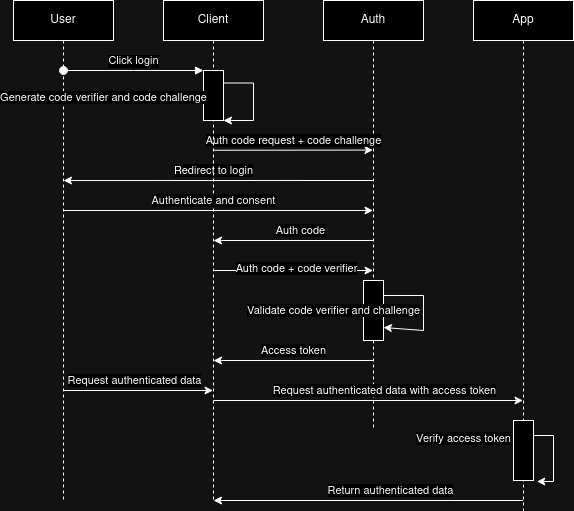

The diagram above was exported from draw.io. Its source (the exported page's mxGraphModel, read from the mxfile embedded in the PNG):
<mxGraphModel dx="1571" dy="889" grid="1" gridSize="10" guides="1" tooltips="1" connect="1" arrows="1" fold="1" page="1" pageScale="1" pageWidth="850" pageHeight="1100" math="0" shadow="0">
  <root>
    <mxCell id="0" />
    <mxCell id="1" parent="0" />
    <mxCell id="ZG9-6Im7_ZiVLo9mi7P9-15" value="" style="edgeStyle=elbowEdgeStyle;rounded=0;orthogonalLoop=1;jettySize=auto;html=1;elbow=vertical;curved=0;" edge="1" parent="1" source="aM9ryv3xv72pqoxQDRHE-1" target="ZG9-6Im7_ZiVLo9mi7P9-6">
      <mxGeometry relative="1" as="geometry" />
    </mxCell>
    <mxCell id="aM9ryv3xv72pqoxQDRHE-1" value="User" style="shape=umlLifeline;perimeter=lifelinePerimeter;whiteSpace=wrap;html=1;container=0;dropTarget=0;collapsible=0;recursiveResize=0;outlineConnect=0;portConstraint=eastwest;newEdgeStyle={&quot;edgeStyle&quot;:&quot;elbowEdgeStyle&quot;,&quot;elbow&quot;:&quot;vertical&quot;,&quot;curved&quot;:0,&quot;rounded&quot;:0};" parent="1" vertex="1">
      <mxGeometry x="40" y="40" width="100" height="500" as="geometry" />
    </mxCell>
    <mxCell id="ZG9-6Im7_ZiVLo9mi7P9-13" value="" style="edgeStyle=elbowEdgeStyle;rounded=0;orthogonalLoop=1;jettySize=auto;html=1;elbow=vertical;curved=0;" edge="1" parent="1" target="aM9ryv3xv72pqoxQDRHE-1">
      <mxGeometry relative="1" as="geometry">
        <mxPoint x="399.4999999999998" y="219.99952380952374" as="sourcePoint" />
        <mxPoint x="250" y="219.99952380952374" as="targetPoint" />
      </mxGeometry>
    </mxCell>
    <mxCell id="ZG9-6Im7_ZiVLo9mi7P9-14" value="Redirect to login" style="edgeLabel;html=1;align=center;verticalAlign=middle;resizable=0;points=[];" vertex="1" connectable="0" parent="ZG9-6Im7_ZiVLo9mi7P9-13">
      <mxGeometry x="0.4986" y="-1" relative="1" as="geometry">
        <mxPoint x="72" y="-9" as="offset" />
      </mxGeometry>
    </mxCell>
    <mxCell id="aM9ryv3xv72pqoxQDRHE-5" value="Auth" style="shape=umlLifeline;perimeter=lifelinePerimeter;whiteSpace=wrap;html=1;container=0;dropTarget=0;collapsible=0;recursiveResize=0;outlineConnect=0;portConstraint=eastwest;newEdgeStyle={&quot;edgeStyle&quot;:&quot;elbowEdgeStyle&quot;,&quot;elbow&quot;:&quot;vertical&quot;,&quot;curved&quot;:0,&quot;rounded&quot;:0};" parent="1" vertex="1">
      <mxGeometry x="350" y="40" width="100" height="430" as="geometry" />
    </mxCell>
    <mxCell id="ZG9-6Im7_ZiVLo9mi7P9-1" value="&lt;div&gt;App&lt;/div&gt;" style="shape=umlLifeline;perimeter=lifelinePerimeter;whiteSpace=wrap;html=1;container=0;dropTarget=0;collapsible=0;recursiveResize=0;outlineConnect=0;portConstraint=eastwest;newEdgeStyle={&quot;edgeStyle&quot;:&quot;elbowEdgeStyle&quot;,&quot;elbow&quot;:&quot;vertical&quot;,&quot;curved&quot;:0,&quot;rounded&quot;:0};" vertex="1" parent="1">
      <mxGeometry x="500" y="40" width="100" height="510" as="geometry" />
    </mxCell>
    <mxCell id="ZG9-6Im7_ZiVLo9mi7P9-10" value="" style="edgeStyle=elbowEdgeStyle;rounded=0;orthogonalLoop=1;jettySize=auto;html=1;elbow=vertical;curved=0;" edge="1" parent="1">
      <mxGeometry relative="1" as="geometry">
        <mxPoint x="240.0038095238095" y="189.75761904761902" as="sourcePoint" />
        <mxPoint x="399.4799999999998" y="189.75761904761902" as="targetPoint" />
      </mxGeometry>
    </mxCell>
    <mxCell id="ZG9-6Im7_ZiVLo9mi7P9-11" value="Auth code request + code challenge" style="edgeLabel;html=1;align=center;verticalAlign=middle;resizable=0;points=[];" vertex="1" connectable="0" parent="ZG9-6Im7_ZiVLo9mi7P9-10">
      <mxGeometry x="-0.1403" y="1" relative="1" as="geometry">
        <mxPoint x="11" y="-9" as="offset" />
      </mxGeometry>
    </mxCell>
    <mxCell id="ZG9-6Im7_ZiVLo9mi7P9-4" value="&lt;div&gt;Client&lt;/div&gt;" style="shape=umlLifeline;perimeter=lifelinePerimeter;whiteSpace=wrap;html=1;container=0;dropTarget=0;collapsible=0;recursiveResize=0;outlineConnect=0;portConstraint=eastwest;newEdgeStyle={&quot;edgeStyle&quot;:&quot;elbowEdgeStyle&quot;,&quot;elbow&quot;:&quot;vertical&quot;,&quot;curved&quot;:0,&quot;rounded&quot;:0};" vertex="1" parent="1">
      <mxGeometry x="190" y="40" width="100" height="500" as="geometry" />
    </mxCell>
    <mxCell id="aM9ryv3xv72pqoxQDRHE-3" value="Click login" style="html=1;verticalAlign=bottom;startArrow=oval;endArrow=block;startSize=8;edgeStyle=elbowEdgeStyle;elbow=vertical;curved=0;rounded=0;entryX=0;entryY=0;entryDx=0;entryDy=0;" parent="1" target="ZG9-6Im7_ZiVLo9mi7P9-6" edge="1">
      <mxGeometry relative="1" as="geometry">
        <mxPoint x="90.02380952380952" y="110" as="sourcePoint" />
        <mxPoint x="190" y="110" as="targetPoint" />
        <Array as="points">
          <mxPoint x="160" y="110" />
        </Array>
      </mxGeometry>
    </mxCell>
    <mxCell id="ZG9-6Im7_ZiVLo9mi7P9-6" value="" style="rounded=0;whiteSpace=wrap;html=1;" vertex="1" parent="1">
      <mxGeometry x="230" y="110" width="20" height="50" as="geometry" />
    </mxCell>
    <mxCell id="ZG9-6Im7_ZiVLo9mi7P9-8" style="edgeStyle=orthogonalEdgeStyle;rounded=0;orthogonalLoop=1;jettySize=auto;html=1;exitX=1;exitY=0.25;exitDx=0;exitDy=0;entryX=1;entryY=1;entryDx=0;entryDy=0;" edge="1" parent="1" source="ZG9-6Im7_ZiVLo9mi7P9-6" target="ZG9-6Im7_ZiVLo9mi7P9-6">
      <mxGeometry relative="1" as="geometry">
        <mxPoint x="280" y="125" as="sourcePoint" />
        <mxPoint x="280" y="145" as="targetPoint" />
        <Array as="points">
          <mxPoint x="280" y="122" />
          <mxPoint x="280" y="160" />
        </Array>
      </mxGeometry>
    </mxCell>
    <mxCell id="ZG9-6Im7_ZiVLo9mi7P9-9" value="Generate code verifier and code challenge" style="edgeLabel;html=1;align=center;verticalAlign=middle;resizable=0;points=[];" vertex="1" connectable="0" parent="ZG9-6Im7_ZiVLo9mi7P9-8">
      <mxGeometry x="-0.2048" y="1" relative="1" as="geometry">
        <mxPoint x="-151" y="6" as="offset" />
      </mxGeometry>
    </mxCell>
    <mxCell id="ZG9-6Im7_ZiVLo9mi7P9-16" value="" style="endArrow=classic;html=1;rounded=0;" edge="1" parent="1">
      <mxGeometry width="50" height="50" relative="1" as="geometry">
        <mxPoint x="90.02380952380952" y="250" as="sourcePoint" />
        <mxPoint x="399.4999999999998" y="250" as="targetPoint" />
      </mxGeometry>
    </mxCell>
    <mxCell id="ZG9-6Im7_ZiVLo9mi7P9-18" value="Authenticate and consent" style="edgeLabel;html=1;align=center;verticalAlign=middle;resizable=0;points=[];" vertex="1" connectable="0" parent="ZG9-6Im7_ZiVLo9mi7P9-16">
      <mxGeometry x="-0.3016" y="2" relative="1" as="geometry">
        <mxPoint x="42" y="-8" as="offset" />
      </mxGeometry>
    </mxCell>
    <mxCell id="ZG9-6Im7_ZiVLo9mi7P9-19" value="" style="endArrow=classic;html=1;rounded=0;" edge="1" parent="1">
      <mxGeometry width="50" height="50" relative="1" as="geometry">
        <mxPoint x="399.4999999999998" y="280" as="sourcePoint" />
        <mxPoint x="240.02380952380952" y="280" as="targetPoint" />
      </mxGeometry>
    </mxCell>
    <mxCell id="ZG9-6Im7_ZiVLo9mi7P9-20" value="Auth code" style="edgeLabel;html=1;align=center;verticalAlign=middle;resizable=0;points=[];" vertex="1" connectable="0" parent="ZG9-6Im7_ZiVLo9mi7P9-19">
      <mxGeometry x="-0.0926" y="-1" relative="1" as="geometry">
        <mxPoint y="-9" as="offset" />
      </mxGeometry>
    </mxCell>
    <mxCell id="ZG9-6Im7_ZiVLo9mi7P9-21" value="" style="endArrow=classic;html=1;rounded=0;" edge="1" parent="1">
      <mxGeometry width="50" height="50" relative="1" as="geometry">
        <mxPoint x="240.02380952380952" y="310" as="sourcePoint" />
        <mxPoint x="399.4999999999998" y="310" as="targetPoint" />
      </mxGeometry>
    </mxCell>
    <mxCell id="ZG9-6Im7_ZiVLo9mi7P9-22" value="Auth code + code verifier" style="edgeLabel;html=1;align=center;verticalAlign=middle;resizable=0;points=[];" vertex="1" connectable="0" parent="ZG9-6Im7_ZiVLo9mi7P9-21">
      <mxGeometry x="0.0328" y="2" relative="1" as="geometry">
        <mxPoint as="offset" />
      </mxGeometry>
    </mxCell>
    <mxCell id="ZG9-6Im7_ZiVLo9mi7P9-25" value="" style="rounded=0;whiteSpace=wrap;html=1;" vertex="1" parent="1">
      <mxGeometry x="390" y="320" width="20" height="60" as="geometry" />
    </mxCell>
    <mxCell id="ZG9-6Im7_ZiVLo9mi7P9-26" value="" style="endArrow=classic;html=1;rounded=0;entryX=1;entryY=0.75;entryDx=0;entryDy=0;exitX=1;exitY=0.25;exitDx=0;exitDy=0;" edge="1" parent="1" source="ZG9-6Im7_ZiVLo9mi7P9-25">
      <mxGeometry width="50" height="50" relative="1" as="geometry">
        <mxPoint x="410.96000000000004" y="332.99" as="sourcePoint" />
        <mxPoint x="410" y="367.01" as="targetPoint" />
        <Array as="points">
          <mxPoint x="450" y="335" />
          <mxPoint x="450" y="370" />
        </Array>
      </mxGeometry>
    </mxCell>
    <mxCell id="ZG9-6Im7_ZiVLo9mi7P9-27" value="Validate code verifier and challenge" style="edgeLabel;html=1;align=center;verticalAlign=middle;resizable=0;points=[];" vertex="1" connectable="0" parent="ZG9-6Im7_ZiVLo9mi7P9-26">
      <mxGeometry x="-0.0353" relative="1" as="geometry">
        <mxPoint x="-90" y="-1" as="offset" />
      </mxGeometry>
    </mxCell>
    <mxCell id="ZG9-6Im7_ZiVLo9mi7P9-28" value="" style="endArrow=classic;html=1;rounded=0;" edge="1" parent="1">
      <mxGeometry width="50" height="50" relative="1" as="geometry">
        <mxPoint x="399.4999999999998" y="400" as="sourcePoint" />
        <mxPoint x="240.02380952380952" y="400" as="targetPoint" />
      </mxGeometry>
    </mxCell>
    <mxCell id="ZG9-6Im7_ZiVLo9mi7P9-29" value="Access token" style="edgeLabel;html=1;align=center;verticalAlign=middle;resizable=0;points=[];" vertex="1" connectable="0" parent="ZG9-6Im7_ZiVLo9mi7P9-28">
      <mxGeometry x="-0.218" y="1" relative="1" as="geometry">
        <mxPoint x="-17" y="-11" as="offset" />
      </mxGeometry>
    </mxCell>
    <mxCell id="ZG9-6Im7_ZiVLo9mi7P9-32" value="" style="endArrow=classic;html=1;rounded=0;" edge="1" parent="1">
      <mxGeometry width="50" height="50" relative="1" as="geometry">
        <mxPoint x="90.02380952380952" y="430" as="sourcePoint" />
        <mxPoint x="239.5" y="430" as="targetPoint" />
      </mxGeometry>
    </mxCell>
    <mxCell id="ZG9-6Im7_ZiVLo9mi7P9-33" value="Request authenticated data" style="edgeLabel;html=1;align=center;verticalAlign=middle;resizable=0;points=[];" vertex="1" connectable="0" parent="ZG9-6Im7_ZiVLo9mi7P9-32">
      <mxGeometry x="-0.1529" relative="1" as="geometry">
        <mxPoint x="7" y="-10" as="offset" />
      </mxGeometry>
    </mxCell>
    <mxCell id="ZG9-6Im7_ZiVLo9mi7P9-34" value="" style="endArrow=classic;html=1;rounded=0;" edge="1" parent="1">
      <mxGeometry width="50" height="50" relative="1" as="geometry">
        <mxPoint x="240.02380952380952" y="440" as="sourcePoint" />
        <mxPoint x="549.4999999999998" y="440" as="targetPoint" />
      </mxGeometry>
    </mxCell>
    <mxCell id="ZG9-6Im7_ZiVLo9mi7P9-35" value="Request authenticated data with access token" style="edgeLabel;html=1;align=center;verticalAlign=middle;resizable=0;points=[];" vertex="1" connectable="0" parent="ZG9-6Im7_ZiVLo9mi7P9-34">
      <mxGeometry x="0.1662" relative="1" as="geometry">
        <mxPoint x="-10" y="-10" as="offset" />
      </mxGeometry>
    </mxCell>
    <mxCell id="ZG9-6Im7_ZiVLo9mi7P9-36" value="" style="rounded=0;whiteSpace=wrap;html=1;" vertex="1" parent="1">
      <mxGeometry x="540" y="460" width="20" height="60" as="geometry" />
    </mxCell>
    <mxCell id="ZG9-6Im7_ZiVLo9mi7P9-39" style="edgeStyle=orthogonalEdgeStyle;rounded=0;orthogonalLoop=1;jettySize=auto;html=1;exitX=1;exitY=0.25;exitDx=0;exitDy=0;entryX=1.167;entryY=1.017;entryDx=0;entryDy=0;entryPerimeter=0;" edge="1" parent="1" source="ZG9-6Im7_ZiVLo9mi7P9-36" target="ZG9-6Im7_ZiVLo9mi7P9-36">
      <mxGeometry relative="1" as="geometry">
        <Array as="points">
          <mxPoint x="580" y="475" />
          <mxPoint x="580" y="521" />
        </Array>
      </mxGeometry>
    </mxCell>
    <mxCell id="ZG9-6Im7_ZiVLo9mi7P9-40" value="&lt;div&gt;Verify access token&lt;/div&gt;" style="edgeLabel;html=1;align=center;verticalAlign=middle;resizable=0;points=[];" vertex="1" connectable="0" parent="ZG9-6Im7_ZiVLo9mi7P9-39">
      <mxGeometry x="-0.3877" y="1" relative="1" as="geometry">
        <mxPoint x="-91" y="-2" as="offset" />
      </mxGeometry>
    </mxCell>
    <mxCell id="ZG9-6Im7_ZiVLo9mi7P9-41" value="" style="endArrow=classic;html=1;rounded=0;" edge="1" parent="1">
      <mxGeometry width="50" height="50" relative="1" as="geometry">
        <mxPoint x="549.4999999999998" y="540" as="sourcePoint" />
        <mxPoint x="240.02380952380952" y="540" as="targetPoint" />
      </mxGeometry>
    </mxCell>
    <mxCell id="ZG9-6Im7_ZiVLo9mi7P9-42" value="Return authenticated data" style="edgeLabel;html=1;align=center;verticalAlign=middle;resizable=0;points=[];" vertex="1" connectable="0" parent="ZG9-6Im7_ZiVLo9mi7P9-41">
      <mxGeometry x="-0.1446" relative="1" as="geometry">
        <mxPoint y="-10" as="offset" />
      </mxGeometry>
    </mxCell>
  </root>
</mxGraphModel>